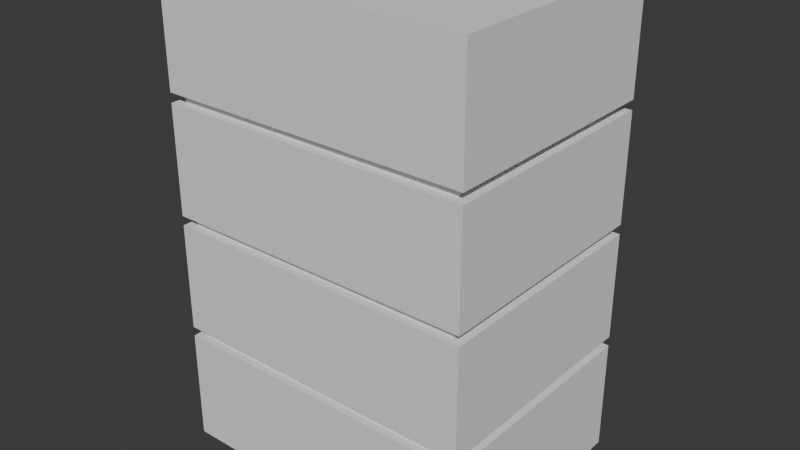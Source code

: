 # Source: building_0.blend  (saved by Blender 4.4.30; exported with 4.5.12 LTS)
import bpy
from mathutils import Matrix  # noqa: F401  (used for matrix-valued properties, if any)

bpy.ops.wm.read_factory_settings(use_empty=True)
scene = bpy.context.scene
scene.name = 'Scene'

# ---- collections
col_collection = bpy.data.collections.new('Collection'); scene.collection.children.link(col_collection)

# ---- world
world_world = bpy.data.worlds.new('World'); scene.world = world_world
world_world.use_nodes = True; world_world.node_tree.nodes.clear()
_N = world_world.node_tree.nodes; _L = world_world.node_tree.links
n0 = _N.new('ShaderNodeOutputWorld'); n0.name = 'World Output'; n0.location = (300, 300)
n1 = _N.new('ShaderNodeBackground'); n1.name = 'Background'; n1.location = (10, 300)
n1.inputs[0].default_value = (0.05088, 0.05088, 0.05088, 1.0)
_L.new(n1.outputs[0], n0.inputs[0])
n0.is_active_output = True
world_world.color = (0.05088, 0.05088, 0.05088)
world_world.sun_shadow_jitter_overblur = 0.0

# ---- meshes
me_x = bpy.data.meshes.new('立方体')
me_x.from_pydata([(-3.929, -2.99, 0.003014), (-3.929, -2.99, 11.89), (-3.929, 2.99, 0.003014), (-3.929, 2.99, 11.89), (3.929, -2.99, 0.003014), (3.929, -2.99, 11.89), (3.929, 2.99, 0.003014), (3.929, 2.99, 11.89), (-3.67, -2.793, 8.795), (-3.67, -2.793, 9.036), (3.67, -2.793, 9.036), (3.67, -2.793, 8.795), (-3.67, -2.793, 5.824), (-3.67, -2.793, 6.065), (3.67, -2.793, 6.065), (3.67, -2.793, 5.824), (-3.67, -2.793, 2.853), (-3.67, -2.793, 3.094), (3.67, -2.793, 3.094), (3.67, -2.793, 2.853), (-3.929, -2.99, 3.094), (-3.929, -2.99, 2.853), (-3.929, -2.99, 6.065), (-3.929, -2.99, 5.824), (-3.929, -2.99, 9.036), (-3.929, -2.99, 8.795), (-3.929, 2.99, 8.795), (-3.929, 2.99, 9.036), (-3.929, 2.99, 5.824), (-3.929, 2.99, 6.065), (-3.929, 2.99, 2.853), (-3.929, 2.99, 3.094), (3.929, 2.99, 8.795), (3.929, 2.99, 9.036), (3.929, 2.99, 5.824), (3.929, 2.99, 6.065), (3.929, 2.99, 2.853), (3.929, 2.99, 3.094), (3.929, -2.99, 8.795), (3.929, -2.99, 9.036), (3.929, -2.99, 5.824), (3.929, -2.99, 6.065), (3.929, -2.99, 2.853), (3.929, -2.99, 3.094), (3.67, 2.793, 2.853), (3.67, 2.793, 3.094), (3.67, 2.793, 5.824), (3.67, 2.793, 6.065), (3.67, 2.793, 8.795), (3.67, 2.793, 9.036), (-3.67, 2.793, 2.853), (-3.67, 2.793, 3.094), (-3.67, 2.793, 5.824), (-3.67, 2.793, 6.065), (-3.67, 2.793, 8.795), (-3.67, 2.793, 9.036)], [], [(27, 3, 7, 33), (29, 26, 32, 35), (35, 32, 38, 41), (24, 1, 3, 27), (2, 6, 4, 0), (7, 3, 1, 5), (20, 23, 28, 31), (22, 25, 26, 29), (39, 5, 1, 24), (18, 17, 16, 19), (6, 36, 42, 4), (37, 34, 40, 43), (33, 7, 5, 39), (2, 30, 36, 6), (31, 28, 34, 37), (4, 42, 21, 0), (43, 40, 23, 20), (41, 38, 25, 22), (39, 24, 9, 10), (30, 21, 16, 50), (35, 41, 14, 47), (43, 20, 17, 18), (36, 30, 50, 44), (20, 31, 51, 17), (31, 37, 45, 51), (23, 40, 15, 12), (32, 26, 54, 48), (42, 36, 44, 19), (27, 33, 49, 55), (37, 43, 18, 45), (0, 21, 30, 2), (14, 13, 12, 15), (10, 9, 8, 11), (45, 18, 19, 44), (47, 14, 15, 46), (49, 10, 11, 48), (51, 45, 44, 50), (53, 47, 46, 52), (55, 49, 48, 54), (17, 51, 50, 16), (13, 53, 52, 12), (9, 55, 54, 8), (40, 34, 46, 15), (22, 29, 53, 13), (29, 35, 47, 53), (21, 42, 19, 16), (28, 23, 12, 52), (25, 38, 11, 8), (34, 28, 52, 46), (33, 39, 10, 49), (24, 27, 55, 9), (41, 22, 13, 14), (38, 32, 48, 11), (26, 25, 8, 54)])
_uv = me_x.uv_layers.new(name='UVマップ')
_uv.uv.foreach_set('vector', [0.565, 0.25, 0.625, 0.25, 0.625, 0.5, 0.565, 0.5, 0.5025, 0.25, 0.56, 0.25, 0.56, 0.5, 0.5025, 0.5, 0.5025, 0.5, 0.56, 0.5, 0.56, 0.75, 0.5025, 0.75, 0.565, 0.0, 0.625, 0.0, 0.625, 0.25, 0.565, 0.25, 0.125, 0.5, 0.375, 0.5, 0.375, 0.75, 0.125, 0.75, 0.625, 0.5, 0.875, 0.5, 0.875, 0.75, 0.625, 0.75, 0.44, 0.0, 0.4975, 0.0, 0.4975, 0.25, 0.44, 0.25, 0.5025, 0.0, 0.56, 0.0, 0.56, 0.25, 0.5025, 0.25, 0.565, 0.75, 0.625, 0.75, 0.625, 1.0, 0.565, 1.0, 0.44, 0.75, 0.44, 1.0, 0.435, 1.0, 0.435, 0.75, 0.375, 0.5, 0.435, 0.5, 0.435, 0.75, 0.375, 0.75, 0.44, 0.5, 0.4975, 0.5, 0.4975, 0.75, 0.44, 0.75, 0.565, 0.5, 0.625, 0.5, 0.625, 0.75, 0.565, 0.75, 0.375, 0.25, 0.435, 0.25, 0.435, 0.5, 0.375, 0.5, 0.44, 0.25, 0.4975, 0.25, 0.4975, 0.5, 0.44, 0.5, 0.375, 0.75, 0.435, 0.75, 0.435, 1.0, 0.375, 1.0, 0.44, 0.75, 0.4975, 0.75, 0.4975, 1.0, 0.44, 1.0, 0.5025, 0.75, 0.56, 0.75, 0.56, 1.0, 0.5025, 1.0, 0.565, 0.75, 0.565, 1.0, 0.565, 1.0, 0.565, 0.75, 0.435, 0.25, 0.435, 0.0, 0.435, 0.0, 0.435, 0.25, 0.5025, 0.5, 0.5025, 0.75, 0.5025, 0.75, 0.5025, 0.5, 0.44, 0.75, 0.44, 1.0, 0.44, 1.0, 0.44, 0.75, 0.435, 0.5, 0.435, 0.25, 0.435, 0.25, 0.435, 0.5, 0.44, 0.0, 0.44, 0.25, 0.44, 0.25, 0.44, 0.0, 0.44, 0.25, 0.44, 0.5, 0.44, 0.5, 0.44, 0.25, 0.4975, 1.0, 0.4975, 0.75, 0.4975, 0.75, 0.4975, 1.0, 0.56, 0.5, 0.56, 0.25, 0.56, 0.25, 0.56, 0.5, 0.435, 0.75, 0.435, 0.5, 0.435, 0.5, 0.435, 0.75, 0.565, 0.25, 0.565, 0.5, 0.565, 0.5, 0.565, 0.25, 0.44, 0.5, 0.44, 0.75, 0.44, 0.75, 0.44, 0.5, 0.375, 0.0, 0.435, 0.0, 0.435, 0.25, 0.375, 0.25, 0.5025, 0.75, 0.5025, 1.0, 0.4975, 1.0, 0.4975, 0.75, 0.565, 0.75, 0.565, 1.0, 0.56, 1.0, 0.56, 0.75, 0.44, 0.5, 0.44, 0.75, 0.435, 0.75, 0.435, 0.5, 0.5025, 0.5, 0.5025, 0.75, 0.4975, 0.75, 0.4975, 0.5, 0.565, 0.5, 0.565, 0.75, 0.56, 0.75, 0.56, 0.5, 0.44, 0.25, 0.44, 0.5, 0.435, 0.5, 0.435, 0.25, 0.5025, 0.25, 0.5025, 0.5, 0.4975, 0.5, 0.4975, 0.25, 0.565, 0.25, 0.565, 0.5, 0.56, 0.5, 0.56, 0.25, 0.44, 0.0, 0.44, 0.25, 0.435, 0.25, 0.435, 0.0, 0.5025, 0.0, 0.5025, 0.25, 0.4975, 0.25, 0.4975, 0.0, 0.565, 0.0, 0.565, 0.25, 0.56, 0.25, 0.56, 0.0, 0.4975, 0.75, 0.4975, 0.5, 0.4975, 0.5, 0.4975, 0.75, 0.5025, 0.0, 0.5025, 0.25, 0.5025, 0.25, 0.5025, 0.0, 0.5025, 0.25, 0.5025, 0.5, 0.5025, 0.5, 0.5025, 0.25, 0.435, 1.0, 0.435, 0.75, 0.435, 0.75, 0.435, 1.0, 0.4975, 0.25, 0.4975, 0.0, 0.4975, 0.0, 0.4975, 0.25, 0.56, 1.0, 0.56, 0.75, 0.56, 0.75, 0.56, 1.0, 0.4975, 0.5, 0.4975, 0.25, 0.4975, 0.25, 0.4975, 0.5, 0.565, 0.5, 0.565, 0.75, 0.565, 0.75, 0.565, 0.5, 0.565, 0.0, 0.565, 0.25, 0.565, 0.25, 0.565, 0.0, 0.5025, 0.75, 0.5025, 1.0, 0.5025, 1.0, 0.5025, 0.75, 0.56, 0.75, 0.56, 0.5, 0.56, 0.5, 0.56, 0.75, 0.56, 0.25, 0.56, 0.0, 0.56, 0.0, 0.56, 0.25])
me_x.update()

# ---- objects
ob_x = bpy.data.objects.new('立方体', me_x)

# ---- transforms, parenting, visibility, modifiers, constraints
ob_x.location = (0.0, 0.0, 0.0)

# ---- collection membership
col_collection.objects.link(ob_x)

# ---- scene / render settings (as saved in the file)
scene.frame_start = 1; scene.frame_end = 250; scene.frame_set(1)
scene.render.engine = 'BLENDER_EEVEE_NEXT'
bpy.context.view_layer.update()

# ---- added for rendering (the .blend has no active camera and no usable light): camera, sun
cam_auto = bpy.data.cameras.new('AutoCamera')
cam_auto.lens = 50.0
cam_auto.sensor_width = 36.0
cam_auto.clip_end = 1000.0
ob_auto_camera = bpy.data.objects.new('AutoCamera', cam_auto)
scene.collection.objects.link(ob_auto_camera)
ob_auto_camera.location = (14.2956, -17.1548, 17.3814)
ob_auto_camera.rotation_euler = (1.09748, -7.21219e-08, 0.694738)
scene.camera = ob_auto_camera
light_auto_sun = bpy.data.lights.new('AutoSun', 'SUN')
light_auto_sun.energy = 3.0
light_auto_sun.angle = 0.0523599
ob_auto_sun = bpy.data.objects.new('AutoSun', light_auto_sun)
scene.collection.objects.link(ob_auto_sun)
ob_auto_sun.rotation_euler = (0.872665, 0.174533, 0.523599)
bpy.context.view_layer.update()

